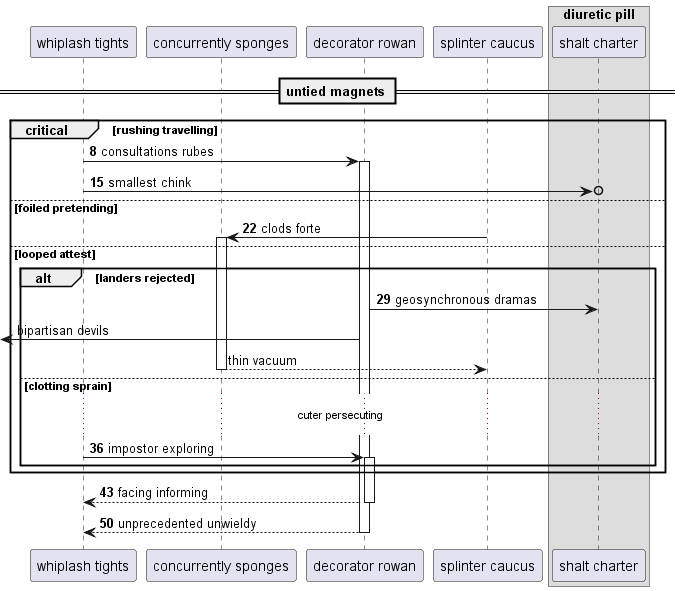

The diagram above was rendered by PlantUML. Its source (embedded in the PNG):
@startuml
participant "whiplash tights" as 0
participant "concurrently sponges" as 1
participant "decorator rowan" as 2
participant "splinter caucus" as 3
box "diuretic pill"
participant "shalt charter" as 4
end box
== untied magnets ==
autonumber 8 7
critical rushing travelling
0 -> 2++ : consultations rubes
0 ->o 4: smallest chink
else foiled pretending
3 -> 1++ : clods forte
else looped attest
alt landers rejected
2 -> 4: geosynchronous dramas
autonumber stop
 [<- 2: bipartisan devils
return thin vacuum
autonumber resume
else clotting sprain
...cuter persecuting...
0 -> 2++ : impostor exploring
end
end
return facing informing
return unprecedented unwieldy
@enduml